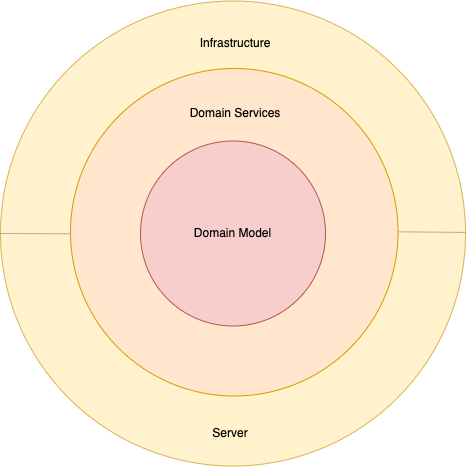

The diagram above was exported from draw.io. Its source (the exported page's mxGraphModel, read from the mxfile embedded in the PNG):
<mxGraphModel dx="788" dy="491" grid="1" gridSize="10" guides="1" tooltips="1" connect="0" arrows="1" fold="1" page="1" pageScale="1" pageWidth="827" pageHeight="1169" math="0" shadow="0">
  <root>
    <mxCell id="0" />
    <mxCell id="1" parent="0" />
    <mxCell id="Lnl-mW4nEVmK5A-200vg-1" value="" style="ellipse;whiteSpace=wrap;html=1;aspect=fixed;fillColor=#fff2cc;strokeColor=#d6b656;" vertex="1" parent="1">
      <mxGeometry x="110" y="12.5" width="465" height="465" as="geometry" />
    </mxCell>
    <mxCell id="Lnl-mW4nEVmK5A-200vg-2" value="t" style="ellipse;whiteSpace=wrap;html=1;aspect=fixed;fillColor=#ffe6cc;strokeColor=#d79b00;" vertex="1" parent="1">
      <mxGeometry x="180" y="80" width="327.5" height="327.5" as="geometry" />
    </mxCell>
    <mxCell id="Lnl-mW4nEVmK5A-200vg-3" value="Domain Model" style="ellipse;whiteSpace=wrap;html=1;aspect=fixed;fillColor=#f8cecc;strokeColor=#b85450;direction=south;" vertex="1" parent="1">
      <mxGeometry x="250" y="152.5" width="185" height="185" as="geometry" />
    </mxCell>
    <mxCell id="Lnl-mW4nEVmK5A-200vg-4" value="Domain Services" style="text;html=1;strokeColor=none;fillColor=none;align=center;verticalAlign=middle;whiteSpace=wrap;rounded=0;" vertex="1" parent="1">
      <mxGeometry x="255" y="110" width="180" height="30" as="geometry" />
    </mxCell>
    <mxCell id="Lnl-mW4nEVmK5A-200vg-5" value="Infrastructure" style="text;html=1;strokeColor=none;fillColor=none;align=center;verticalAlign=middle;whiteSpace=wrap;rounded=0;" vertex="1" parent="1">
      <mxGeometry x="255" y="40" width="180" height="30" as="geometry" />
    </mxCell>
    <mxCell id="Lnl-mW4nEVmK5A-200vg-10" value="" style="endArrow=none;html=1;rounded=0;exitX=0.999;exitY=0.512;exitDx=0;exitDy=0;exitPerimeter=0;entryX=0.001;entryY=0.5;entryDx=0;entryDy=0;entryPerimeter=0;strokeColor=#ADADAD;" edge="1" parent="1" target="Lnl-mW4nEVmK5A-200vg-1">
      <mxGeometry width="50" height="50" relative="1" as="geometry">
        <mxPoint x="179.995" y="245.29" as="sourcePoint" />
        <mxPoint x="112.96000000000004" y="244.71" as="targetPoint" />
      </mxGeometry>
    </mxCell>
    <mxCell id="Lnl-mW4nEVmK5A-200vg-11" value="" style="endArrow=none;html=1;rounded=0;exitX=0.999;exitY=0.512;exitDx=0;exitDy=0;exitPerimeter=0;strokeColor=#ADADAD;" edge="1" parent="1">
      <mxGeometry width="50" height="50" relative="1" as="geometry">
        <mxPoint x="574.995" y="243.91" as="sourcePoint" />
        <mxPoint x="507.96000000000004" y="243.33" as="targetPoint" />
      </mxGeometry>
    </mxCell>
    <mxCell id="Lnl-mW4nEVmK5A-200vg-13" value="Server" style="text;html=1;strokeColor=none;fillColor=none;align=center;verticalAlign=middle;whiteSpace=wrap;rounded=0;" vertex="1" parent="1">
      <mxGeometry x="250" y="430" width="180" height="30" as="geometry" />
    </mxCell>
  </root>
</mxGraphModel>